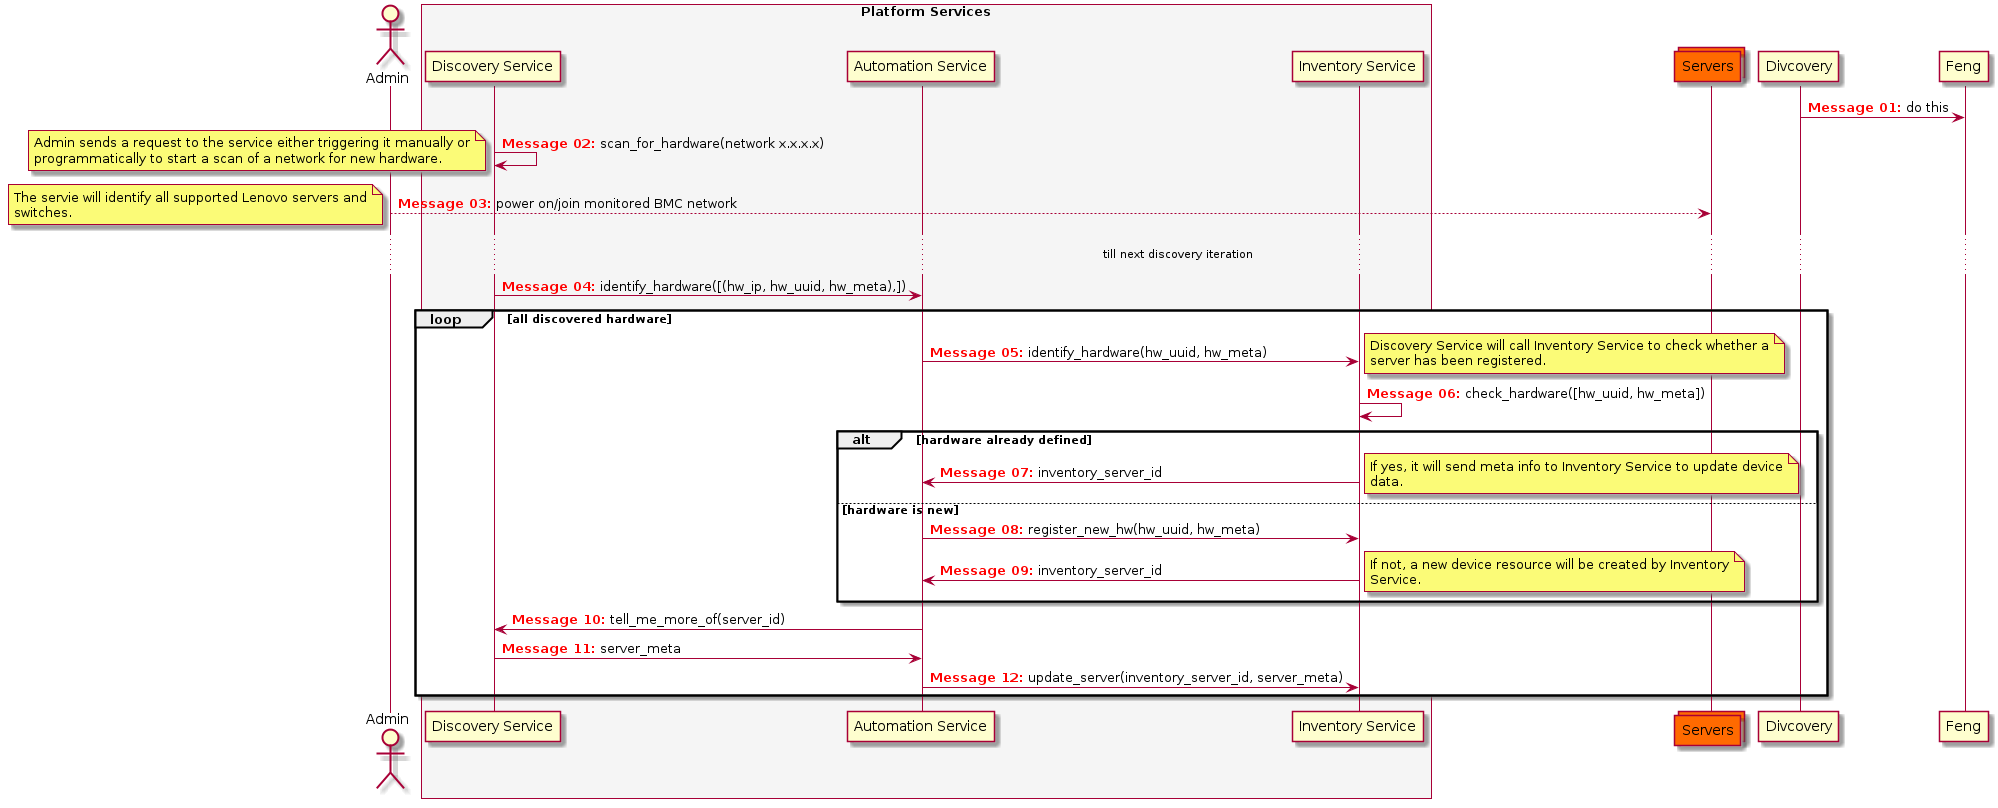

The diagram above was rendered by PlantUML. Its source (embedded in the PNG):
@startuml

autonumber "<font color=red><b>Message 00:"

actor Admin

box "Platform Services" #F5F5F5
  participant "Discovery Service" as Discovery
  participant "Automation Service" as Tower
  participant "Inventory Service" as Inventory
end box

collections Servers #ff6a00

Divcovery -> Feng: do this

Discovery -> Discovery: scan_for_hardware(network x.x.x.x)
note left
    Admin sends a request to the service either triggering it manually or
    programmatically to start a scan of a network for new hardware.
end note

Admin --> Servers: power on/join monitored BMC network
...till next discovery iteration...
note left
    The servie will identify all supported Lenovo servers and
    switches.
end note


Discovery -> Tower: identify_hardware([(hw_ip, hw_uuid, hw_meta),])

loop all discovered hardware
    Tower -> Inventory: identify_hardware(hw_uuid, hw_meta)
    note right
        Discovery Service will call Inventory Service to check whether a
        server has been registered.
    end note

    Inventory -> Inventory: check_hardware([hw_uuid, hw_meta])

    alt hardware already defined
        Inventory -> Tower: inventory_server_id
        note right
            If yes, it will send meta info to Inventory Service to update device
            data.
        end note
    else hardware is new
        Tower -> Inventory: register_new_hw(hw_uuid, hw_meta)
        Inventory -> Tower: inventory_server_id
        note right
            If not, a new device resource will be created by Inventory
            Service.
        end note
    end

    Tower -> Discovery: tell_me_more_of(server_id)
    Discovery -> Tower: server_meta
    Tower -> Inventory: update_server(inventory_server_id, server_meta)
end


@enduml